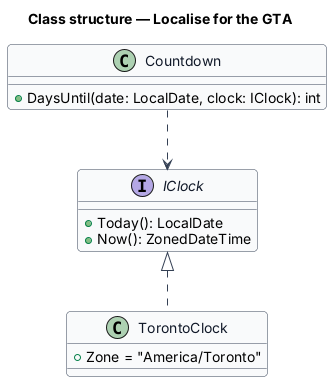

The diagram above was rendered by PlantUML. Its source (embedded in the PNG):
@startuml
skinparam backgroundColor #FFFFFF
skinparam shadowing false
skinparam roundcorner 8
skinparam defaultFontName Arial
skinparam ArrowColor #344054
skinparam class {
  BorderColor #344054
  FontColor #101828
  BackgroundColor #F9FAFB
}
title Class structure — Localise for the GTA

interface IClock {
  +Today(): LocalDate
  +Now(): ZonedDateTime
}
class TorontoClock {
  +Zone = "America/Toronto"
}
class Countdown {
  +DaysUntil(date: LocalDate, clock: IClock): int
}
IClock <|.. TorontoClock
Countdown ..> IClock
@enduml